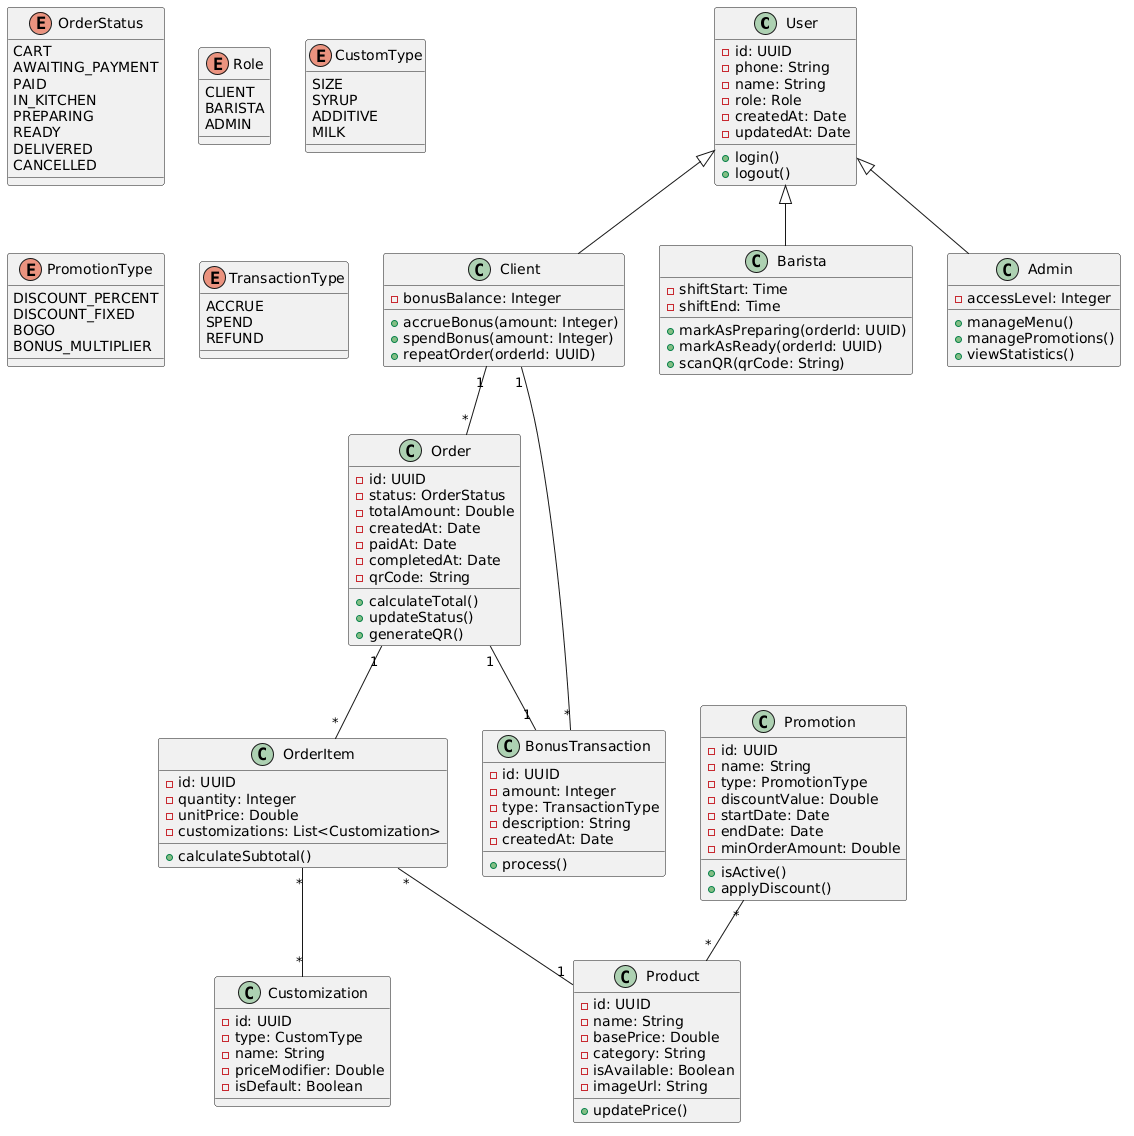

The diagram above was rendered by PlantUML. Its source (embedded in the PNG):
@startuml
class User {
  - id: UUID
  - phone: String
  - name: String
  - role: Role
  - createdAt: Date
  - updatedAt: Date
  + login()
  + logout()
}

class Client {
  - bonusBalance: Integer
  + accrueBonus(amount: Integer)
  + spendBonus(amount: Integer)
  + repeatOrder(orderId: UUID)
}

class Barista {
  - shiftStart: Time
  - shiftEnd: Time
  + markAsPreparing(orderId: UUID)
  + markAsReady(orderId: UUID)
  + scanQR(qrCode: String)
}

class Admin {
  - accessLevel: Integer
  + manageMenu()
  + managePromotions()
  + viewStatistics()
}

class Order {
  - id: UUID
  - status: OrderStatus
  - totalAmount: Double
  - createdAt: Date
  - paidAt: Date
  - completedAt: Date
  - qrCode: String
  + calculateTotal()
  + updateStatus()
  + generateQR()
}

class OrderItem {
  - id: UUID
  - quantity: Integer
  - unitPrice: Double
  - customizations: List<Customization>
  + calculateSubtotal()
}

class Product {
  - id: UUID
  - name: String
  - basePrice: Double
  - category: String
  - isAvailable: Boolean
  - imageUrl: String
  + updatePrice()
}

class Customization {
  - id: UUID
  - type: CustomType
  - name: String
  - priceModifier: Double
  - isDefault: Boolean
}

class BonusTransaction {
  - id: UUID
  - amount: Integer
  - type: TransactionType
  - description: String
  - createdAt: Date
  + process()
}

class Promotion {
  - id: UUID
  - name: String
  - type: PromotionType
  - discountValue: Double
  - startDate: Date
  - endDate: Date
  - minOrderAmount: Double
  + isActive()
  + applyDiscount()
}

enum OrderStatus {
  CART
  AWAITING_PAYMENT
  PAID
  IN_KITCHEN
  PREPARING
  READY
  DELIVERED
  CANCELLED
}

enum Role {
  CLIENT
  BARISTA
  ADMIN
}

enum CustomType {
  SIZE
  SYRUP
  ADDITIVE
  MILK
}

enum PromotionType {
  DISCOUNT_PERCENT
  DISCOUNT_FIXED
  BOGO
  BONUS_MULTIPLIER
}

enum TransactionType {
  ACCRUE
  SPEND
  REFUND
}

User <|-- Client
User <|-- Barista
User <|-- Admin

Client "1" -- "*" Order
Order "1" -- "*" OrderItem
OrderItem "*" -- "1" Product
OrderItem "*" -- "*" Customization
Client "1" -- "*" BonusTransaction
Order "1" -- "1" BonusTransaction
Promotion "*" -- "*" Product
@enduml